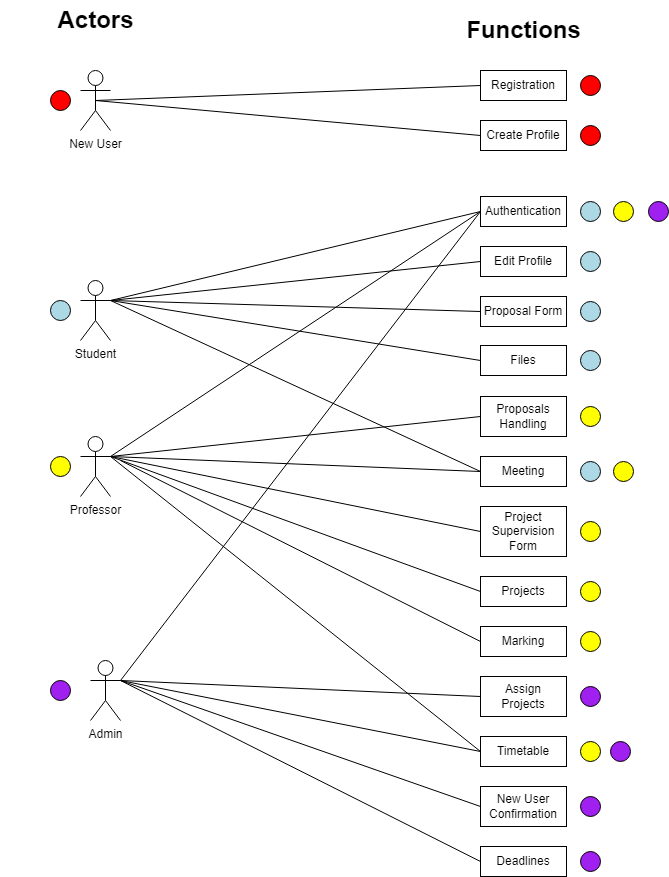

The diagram above was exported from draw.io. Its source (the exported page's mxGraphModel, read from the mxfile embedded in the PNG):
<mxGraphModel dx="1400" dy="775" grid="1" gridSize="10" guides="1" tooltips="1" connect="1" arrows="1" fold="1" page="1" pageScale="1" pageWidth="827" pageHeight="1169" math="0" shadow="0">
  <root>
    <mxCell id="0" />
    <mxCell id="1" parent="0" />
    <mxCell id="SRhSSbPMk7XTiFdtOyAv-26" style="rounded=0;orthogonalLoop=1;jettySize=auto;html=1;exitX=0.5;exitY=0.5;exitDx=0;exitDy=0;exitPerimeter=0;entryX=0;entryY=0.5;entryDx=0;entryDy=0;endArrow=none;endFill=0;" edge="1" parent="1" source="SRhSSbPMk7XTiFdtOyAv-1" target="SRhSSbPMk7XTiFdtOyAv-8">
      <mxGeometry relative="1" as="geometry" />
    </mxCell>
    <mxCell id="SRhSSbPMk7XTiFdtOyAv-27" style="edgeStyle=none;rounded=0;orthogonalLoop=1;jettySize=auto;html=1;exitX=0.5;exitY=0.5;exitDx=0;exitDy=0;exitPerimeter=0;entryX=0;entryY=0.5;entryDx=0;entryDy=0;endArrow=none;endFill=0;" edge="1" parent="1" source="SRhSSbPMk7XTiFdtOyAv-1" target="SRhSSbPMk7XTiFdtOyAv-10">
      <mxGeometry relative="1" as="geometry" />
    </mxCell>
    <mxCell id="SRhSSbPMk7XTiFdtOyAv-1" value="New User" style="shape=umlActor;verticalLabelPosition=bottom;verticalAlign=top;html=1;outlineConnect=0;" vertex="1" parent="1">
      <mxGeometry x="80" y="70" width="30" height="60" as="geometry" />
    </mxCell>
    <mxCell id="SRhSSbPMk7XTiFdtOyAv-28" style="edgeStyle=none;rounded=0;orthogonalLoop=1;jettySize=auto;html=1;exitX=1;exitY=0.3333333333333333;exitDx=0;exitDy=0;exitPerimeter=0;entryX=0;entryY=0.5;entryDx=0;entryDy=0;endArrow=none;endFill=0;" edge="1" parent="1" source="SRhSSbPMk7XTiFdtOyAv-2" target="SRhSSbPMk7XTiFdtOyAv-9">
      <mxGeometry relative="1" as="geometry" />
    </mxCell>
    <mxCell id="SRhSSbPMk7XTiFdtOyAv-40" style="edgeStyle=none;rounded=0;orthogonalLoop=1;jettySize=auto;html=1;exitX=1;exitY=0.3333333333333333;exitDx=0;exitDy=0;exitPerimeter=0;entryX=0;entryY=0.5;entryDx=0;entryDy=0;endArrow=none;endFill=0;" edge="1" parent="1" source="SRhSSbPMk7XTiFdtOyAv-2" target="SRhSSbPMk7XTiFdtOyAv-24">
      <mxGeometry relative="1" as="geometry" />
    </mxCell>
    <mxCell id="SRhSSbPMk7XTiFdtOyAv-41" style="edgeStyle=none;rounded=0;orthogonalLoop=1;jettySize=auto;html=1;exitX=1;exitY=0.3333333333333333;exitDx=0;exitDy=0;exitPerimeter=0;entryX=0;entryY=0.5;entryDx=0;entryDy=0;endArrow=none;endFill=0;" edge="1" parent="1" source="SRhSSbPMk7XTiFdtOyAv-2" target="SRhSSbPMk7XTiFdtOyAv-14">
      <mxGeometry relative="1" as="geometry" />
    </mxCell>
    <mxCell id="SRhSSbPMk7XTiFdtOyAv-42" style="edgeStyle=none;rounded=0;orthogonalLoop=1;jettySize=auto;html=1;exitX=1;exitY=0.3333333333333333;exitDx=0;exitDy=0;exitPerimeter=0;entryX=0;entryY=0.5;entryDx=0;entryDy=0;endArrow=none;endFill=0;" edge="1" parent="1" source="SRhSSbPMk7XTiFdtOyAv-2" target="SRhSSbPMk7XTiFdtOyAv-16">
      <mxGeometry relative="1" as="geometry" />
    </mxCell>
    <mxCell id="SRhSSbPMk7XTiFdtOyAv-2" value="Student" style="shape=umlActor;verticalLabelPosition=bottom;verticalAlign=top;html=1;outlineConnect=0;" vertex="1" parent="1">
      <mxGeometry x="80" y="280" width="30" height="60" as="geometry" />
    </mxCell>
    <mxCell id="SRhSSbPMk7XTiFdtOyAv-29" style="edgeStyle=none;rounded=0;orthogonalLoop=1;jettySize=auto;html=1;exitX=1;exitY=0.3333333333333333;exitDx=0;exitDy=0;exitPerimeter=0;entryX=0;entryY=0.5;entryDx=0;entryDy=0;endArrow=none;endFill=0;" edge="1" parent="1" source="SRhSSbPMk7XTiFdtOyAv-3" target="SRhSSbPMk7XTiFdtOyAv-9">
      <mxGeometry relative="1" as="geometry" />
    </mxCell>
    <mxCell id="SRhSSbPMk7XTiFdtOyAv-34" style="edgeStyle=none;rounded=0;orthogonalLoop=1;jettySize=auto;html=1;exitX=1;exitY=0.3333333333333333;exitDx=0;exitDy=0;exitPerimeter=0;entryX=0;entryY=0.5;entryDx=0;entryDy=0;endArrow=none;endFill=0;" edge="1" parent="1" source="SRhSSbPMk7XTiFdtOyAv-3" target="SRhSSbPMk7XTiFdtOyAv-21">
      <mxGeometry relative="1" as="geometry" />
    </mxCell>
    <mxCell id="SRhSSbPMk7XTiFdtOyAv-43" style="edgeStyle=none;rounded=0;orthogonalLoop=1;jettySize=auto;html=1;exitX=1;exitY=0.3333333333333333;exitDx=0;exitDy=0;exitPerimeter=0;entryX=0;entryY=0.5;entryDx=0;entryDy=0;endArrow=none;endFill=0;" edge="1" parent="1" source="SRhSSbPMk7XTiFdtOyAv-3" target="SRhSSbPMk7XTiFdtOyAv-18">
      <mxGeometry relative="1" as="geometry" />
    </mxCell>
    <mxCell id="SRhSSbPMk7XTiFdtOyAv-44" style="edgeStyle=none;rounded=0;orthogonalLoop=1;jettySize=auto;html=1;exitX=1;exitY=0.3333333333333333;exitDx=0;exitDy=0;exitPerimeter=0;entryX=0;entryY=0.5;entryDx=0;entryDy=0;endArrow=none;endFill=0;" edge="1" parent="1" source="SRhSSbPMk7XTiFdtOyAv-3" target="SRhSSbPMk7XTiFdtOyAv-13">
      <mxGeometry relative="1" as="geometry" />
    </mxCell>
    <mxCell id="SRhSSbPMk7XTiFdtOyAv-3" value="Professor" style="shape=umlActor;verticalLabelPosition=bottom;verticalAlign=top;html=1;outlineConnect=0;" vertex="1" parent="1">
      <mxGeometry x="80" y="436" width="30" height="60" as="geometry" />
    </mxCell>
    <mxCell id="SRhSSbPMk7XTiFdtOyAv-30" style="edgeStyle=none;rounded=0;orthogonalLoop=1;jettySize=auto;html=1;exitX=1;exitY=0.3333333333333333;exitDx=0;exitDy=0;exitPerimeter=0;entryX=0;entryY=0.5;entryDx=0;entryDy=0;endArrow=none;endFill=0;" edge="1" parent="1" source="SRhSSbPMk7XTiFdtOyAv-4" target="SRhSSbPMk7XTiFdtOyAv-9">
      <mxGeometry relative="1" as="geometry" />
    </mxCell>
    <mxCell id="SRhSSbPMk7XTiFdtOyAv-35" style="edgeStyle=none;rounded=0;orthogonalLoop=1;jettySize=auto;html=1;exitX=1;exitY=0.3333333333333333;exitDx=0;exitDy=0;exitPerimeter=0;entryX=0;entryY=0.5;entryDx=0;entryDy=0;endArrow=none;endFill=0;" edge="1" parent="1" source="SRhSSbPMk7XTiFdtOyAv-4" target="SRhSSbPMk7XTiFdtOyAv-21">
      <mxGeometry relative="1" as="geometry" />
    </mxCell>
    <mxCell id="SRhSSbPMk7XTiFdtOyAv-37" style="edgeStyle=none;rounded=0;orthogonalLoop=1;jettySize=auto;html=1;exitX=1;exitY=0.3333333333333333;exitDx=0;exitDy=0;exitPerimeter=0;entryX=0;entryY=0.5;entryDx=0;entryDy=0;endArrow=none;endFill=0;" edge="1" parent="1" source="SRhSSbPMk7XTiFdtOyAv-4" target="SRhSSbPMk7XTiFdtOyAv-17">
      <mxGeometry relative="1" as="geometry" />
    </mxCell>
    <mxCell id="SRhSSbPMk7XTiFdtOyAv-38" style="edgeStyle=none;rounded=0;orthogonalLoop=1;jettySize=auto;html=1;exitX=1;exitY=0.3333333333333333;exitDx=0;exitDy=0;exitPerimeter=0;entryX=0;entryY=0.5;entryDx=0;entryDy=0;endArrow=none;endFill=0;" edge="1" parent="1" source="SRhSSbPMk7XTiFdtOyAv-4" target="SRhSSbPMk7XTiFdtOyAv-15">
      <mxGeometry relative="1" as="geometry" />
    </mxCell>
    <mxCell id="SRhSSbPMk7XTiFdtOyAv-45" style="edgeStyle=none;rounded=0;orthogonalLoop=1;jettySize=auto;html=1;exitX=1;exitY=0.3333333333333333;exitDx=0;exitDy=0;exitPerimeter=0;entryX=0;entryY=0.5;entryDx=0;entryDy=0;endArrow=none;endFill=0;" edge="1" parent="1" source="SRhSSbPMk7XTiFdtOyAv-4" target="SRhSSbPMk7XTiFdtOyAv-19">
      <mxGeometry relative="1" as="geometry" />
    </mxCell>
    <mxCell id="SRhSSbPMk7XTiFdtOyAv-4" value="Admin" style="shape=umlActor;verticalLabelPosition=bottom;verticalAlign=top;html=1;outlineConnect=0;" vertex="1" parent="1">
      <mxGeometry x="90" y="660" width="30" height="60" as="geometry" />
    </mxCell>
    <mxCell id="SRhSSbPMk7XTiFdtOyAv-6" value="Functions" style="text;strokeColor=none;fillColor=none;html=1;fontSize=24;fontStyle=1;verticalAlign=middle;align=center;" vertex="1" parent="1">
      <mxGeometry x="413" y="10" width="220" height="40" as="geometry" />
    </mxCell>
    <mxCell id="SRhSSbPMk7XTiFdtOyAv-8" value="Registration" style="whiteSpace=wrap;html=1;align=center;" vertex="1" parent="1">
      <mxGeometry x="480" y="70" width="86" height="30" as="geometry" />
    </mxCell>
    <mxCell id="SRhSSbPMk7XTiFdtOyAv-9" value="Authentication" style="whiteSpace=wrap;html=1;align=center;" vertex="1" parent="1">
      <mxGeometry x="480" y="196" width="86" height="30" as="geometry" />
    </mxCell>
    <mxCell id="SRhSSbPMk7XTiFdtOyAv-10" value="Create Profile" style="whiteSpace=wrap;html=1;align=center;" vertex="1" parent="1">
      <mxGeometry x="480" y="120" width="86" height="30" as="geometry" />
    </mxCell>
    <mxCell id="SRhSSbPMk7XTiFdtOyAv-46" style="edgeStyle=none;rounded=0;orthogonalLoop=1;jettySize=auto;html=1;exitX=0;exitY=0.5;exitDx=0;exitDy=0;entryX=1;entryY=0.3333333333333333;entryDx=0;entryDy=0;entryPerimeter=0;endArrow=none;endFill=0;" edge="1" parent="1" source="SRhSSbPMk7XTiFdtOyAv-11" target="SRhSSbPMk7XTiFdtOyAv-3">
      <mxGeometry relative="1" as="geometry" />
    </mxCell>
    <mxCell id="SRhSSbPMk7XTiFdtOyAv-11" value="Projects" style="whiteSpace=wrap;html=1;align=center;" vertex="1" parent="1">
      <mxGeometry x="480" y="576" width="86" height="30" as="geometry" />
    </mxCell>
    <mxCell id="SRhSSbPMk7XTiFdtOyAv-47" style="edgeStyle=none;rounded=0;orthogonalLoop=1;jettySize=auto;html=1;exitX=0;exitY=0.5;exitDx=0;exitDy=0;endArrow=none;endFill=0;" edge="1" parent="1" source="SRhSSbPMk7XTiFdtOyAv-12">
      <mxGeometry relative="1" as="geometry">
        <mxPoint x="120" y="460" as="targetPoint" />
      </mxGeometry>
    </mxCell>
    <mxCell id="SRhSSbPMk7XTiFdtOyAv-12" value="Marking" style="whiteSpace=wrap;html=1;align=center;" vertex="1" parent="1">
      <mxGeometry x="480" y="626" width="86" height="30" as="geometry" />
    </mxCell>
    <mxCell id="SRhSSbPMk7XTiFdtOyAv-13" value="&lt;div&gt;Project Supervision Form&lt;/div&gt;" style="whiteSpace=wrap;html=1;align=center;" vertex="1" parent="1">
      <mxGeometry x="480" y="506" width="86" height="50" as="geometry" />
    </mxCell>
    <mxCell id="SRhSSbPMk7XTiFdtOyAv-14" value="Proposal Form" style="whiteSpace=wrap;html=1;align=center;" vertex="1" parent="1">
      <mxGeometry x="480" y="296" width="86" height="30" as="geometry" />
    </mxCell>
    <mxCell id="SRhSSbPMk7XTiFdtOyAv-15" value="Deadlines" style="whiteSpace=wrap;html=1;align=center;" vertex="1" parent="1">
      <mxGeometry x="480" y="846" width="86" height="30" as="geometry" />
    </mxCell>
    <mxCell id="SRhSSbPMk7XTiFdtOyAv-16" value="Files" style="whiteSpace=wrap;html=1;align=center;" vertex="1" parent="1">
      <mxGeometry x="480" y="345" width="86" height="30" as="geometry" />
    </mxCell>
    <mxCell id="SRhSSbPMk7XTiFdtOyAv-17" value="New User Confirmation" style="whiteSpace=wrap;html=1;align=center;" vertex="1" parent="1">
      <mxGeometry x="480" y="786" width="86" height="40" as="geometry" />
    </mxCell>
    <mxCell id="SRhSSbPMk7XTiFdtOyAv-18" value="Proposals Handling" style="whiteSpace=wrap;html=1;align=center;" vertex="1" parent="1">
      <mxGeometry x="480" y="396" width="86" height="40" as="geometry" />
    </mxCell>
    <mxCell id="SRhSSbPMk7XTiFdtOyAv-19" value="Assign&lt;br&gt;Projects" style="whiteSpace=wrap;html=1;align=center;" vertex="1" parent="1">
      <mxGeometry x="480" y="676" width="86" height="40" as="geometry" />
    </mxCell>
    <mxCell id="SRhSSbPMk7XTiFdtOyAv-48" style="edgeStyle=none;rounded=0;orthogonalLoop=1;jettySize=auto;html=1;exitX=0;exitY=0.5;exitDx=0;exitDy=0;entryX=1;entryY=0.3333333333333333;entryDx=0;entryDy=0;entryPerimeter=0;endArrow=none;endFill=0;" edge="1" parent="1" source="SRhSSbPMk7XTiFdtOyAv-20" target="SRhSSbPMk7XTiFdtOyAv-3">
      <mxGeometry relative="1" as="geometry" />
    </mxCell>
    <mxCell id="SRhSSbPMk7XTiFdtOyAv-49" style="edgeStyle=none;rounded=0;orthogonalLoop=1;jettySize=auto;html=1;exitX=0;exitY=0.5;exitDx=0;exitDy=0;endArrow=none;endFill=0;" edge="1" parent="1" source="SRhSSbPMk7XTiFdtOyAv-20">
      <mxGeometry relative="1" as="geometry">
        <mxPoint x="110" y="300" as="targetPoint" />
      </mxGeometry>
    </mxCell>
    <mxCell id="SRhSSbPMk7XTiFdtOyAv-20" value="Meeting" style="whiteSpace=wrap;html=1;align=center;" vertex="1" parent="1">
      <mxGeometry x="480" y="456" width="86" height="30" as="geometry" />
    </mxCell>
    <mxCell id="SRhSSbPMk7XTiFdtOyAv-21" value="Timetable" style="whiteSpace=wrap;html=1;align=center;" vertex="1" parent="1">
      <mxGeometry x="480" y="736" width="86" height="30" as="geometry" />
    </mxCell>
    <mxCell id="SRhSSbPMk7XTiFdtOyAv-23" value="Actors" style="text;strokeColor=none;fillColor=none;html=1;fontSize=24;fontStyle=1;verticalAlign=middle;align=center;" vertex="1" parent="1">
      <mxGeometry width="190" height="40" as="geometry" />
    </mxCell>
    <mxCell id="SRhSSbPMk7XTiFdtOyAv-24" value="Edit Profile" style="whiteSpace=wrap;html=1;align=center;" vertex="1" parent="1">
      <mxGeometry x="480" y="246" width="86" height="30" as="geometry" />
    </mxCell>
    <mxCell id="SRhSSbPMk7XTiFdtOyAv-50" value="" style="ellipse;whiteSpace=wrap;html=1;aspect=fixed;fillColor=#FF0000;" vertex="1" parent="1">
      <mxGeometry x="50" y="90" width="20" height="20" as="geometry" />
    </mxCell>
    <mxCell id="SRhSSbPMk7XTiFdtOyAv-51" value="" style="ellipse;whiteSpace=wrap;html=1;aspect=fixed;fillColor=#ADD8E6;" vertex="1" parent="1">
      <mxGeometry x="50" y="300" width="20" height="20" as="geometry" />
    </mxCell>
    <mxCell id="SRhSSbPMk7XTiFdtOyAv-52" value="" style="ellipse;whiteSpace=wrap;html=1;aspect=fixed;fillColor=#FFFF00;" vertex="1" parent="1">
      <mxGeometry x="50" y="456" width="20" height="20" as="geometry" />
    </mxCell>
    <mxCell id="SRhSSbPMk7XTiFdtOyAv-54" value="" style="ellipse;whiteSpace=wrap;html=1;aspect=fixed;fillColor=#A020F0;" vertex="1" parent="1">
      <mxGeometry x="50" y="680" width="20" height="20" as="geometry" />
    </mxCell>
    <mxCell id="SRhSSbPMk7XTiFdtOyAv-55" value="" style="ellipse;whiteSpace=wrap;html=1;aspect=fixed;fillColor=#FF0000;" vertex="1" parent="1">
      <mxGeometry x="580" y="75" width="20" height="20" as="geometry" />
    </mxCell>
    <mxCell id="SRhSSbPMk7XTiFdtOyAv-56" value="" style="ellipse;whiteSpace=wrap;html=1;aspect=fixed;fillColor=#FF0000;" vertex="1" parent="1">
      <mxGeometry x="580" y="125" width="20" height="20" as="geometry" />
    </mxCell>
    <mxCell id="SRhSSbPMk7XTiFdtOyAv-57" value="" style="ellipse;whiteSpace=wrap;html=1;aspect=fixed;fillColor=#ADD8E6;" vertex="1" parent="1">
      <mxGeometry x="580" y="251" width="20" height="20" as="geometry" />
    </mxCell>
    <mxCell id="SRhSSbPMk7XTiFdtOyAv-58" value="" style="ellipse;whiteSpace=wrap;html=1;aspect=fixed;fillColor=#FFFF00;" vertex="1" parent="1">
      <mxGeometry x="580" y="406" width="20" height="20" as="geometry" />
    </mxCell>
    <mxCell id="SRhSSbPMk7XTiFdtOyAv-59" value="" style="ellipse;whiteSpace=wrap;html=1;aspect=fixed;fillColor=#A020F0;" vertex="1" parent="1">
      <mxGeometry x="580" y="686" width="20" height="20" as="geometry" />
    </mxCell>
    <mxCell id="SRhSSbPMk7XTiFdtOyAv-60" value="" style="ellipse;whiteSpace=wrap;html=1;aspect=fixed;fillColor=#ADD8E6;" vertex="1" parent="1">
      <mxGeometry x="580" y="201" width="20" height="20" as="geometry" />
    </mxCell>
    <mxCell id="SRhSSbPMk7XTiFdtOyAv-61" value="" style="ellipse;whiteSpace=wrap;html=1;aspect=fixed;fillColor=#ADD8E6;" vertex="1" parent="1">
      <mxGeometry x="580" y="301" width="20" height="20" as="geometry" />
    </mxCell>
    <mxCell id="SRhSSbPMk7XTiFdtOyAv-62" value="" style="ellipse;whiteSpace=wrap;html=1;aspect=fixed;fillColor=#ADD8E6;" vertex="1" parent="1">
      <mxGeometry x="580" y="350" width="20" height="20" as="geometry" />
    </mxCell>
    <mxCell id="SRhSSbPMk7XTiFdtOyAv-63" value="" style="ellipse;whiteSpace=wrap;html=1;aspect=fixed;fillColor=#ADD8E6;" vertex="1" parent="1">
      <mxGeometry x="580" y="461" width="20" height="20" as="geometry" />
    </mxCell>
    <mxCell id="SRhSSbPMk7XTiFdtOyAv-65" value="" style="ellipse;whiteSpace=wrap;html=1;aspect=fixed;fillColor=#FFFF00;" vertex="1" parent="1">
      <mxGeometry x="613" y="201" width="20" height="20" as="geometry" />
    </mxCell>
    <mxCell id="SRhSSbPMk7XTiFdtOyAv-66" value="" style="ellipse;whiteSpace=wrap;html=1;aspect=fixed;fillColor=#FFFF00;" vertex="1" parent="1">
      <mxGeometry x="613" y="461" width="20" height="20" as="geometry" />
    </mxCell>
    <mxCell id="SRhSSbPMk7XTiFdtOyAv-67" value="" style="ellipse;whiteSpace=wrap;html=1;aspect=fixed;fillColor=#FFFF00;" vertex="1" parent="1">
      <mxGeometry x="580" y="521" width="20" height="20" as="geometry" />
    </mxCell>
    <mxCell id="SRhSSbPMk7XTiFdtOyAv-68" value="" style="ellipse;whiteSpace=wrap;html=1;aspect=fixed;fillColor=#FFFF00;" vertex="1" parent="1">
      <mxGeometry x="580" y="581" width="20" height="20" as="geometry" />
    </mxCell>
    <mxCell id="SRhSSbPMk7XTiFdtOyAv-69" value="" style="ellipse;whiteSpace=wrap;html=1;aspect=fixed;fillColor=#FFFF00;" vertex="1" parent="1">
      <mxGeometry x="580" y="631" width="20" height="20" as="geometry" />
    </mxCell>
    <mxCell id="SRhSSbPMk7XTiFdtOyAv-70" value="" style="ellipse;whiteSpace=wrap;html=1;aspect=fixed;fillColor=#FFFF00;" vertex="1" parent="1">
      <mxGeometry x="580" y="741" width="20" height="20" as="geometry" />
    </mxCell>
    <mxCell id="SRhSSbPMk7XTiFdtOyAv-71" value="" style="ellipse;whiteSpace=wrap;html=1;aspect=fixed;fillColor=#A020F0;" vertex="1" parent="1">
      <mxGeometry x="580" y="851" width="20" height="20" as="geometry" />
    </mxCell>
    <mxCell id="SRhSSbPMk7XTiFdtOyAv-72" value="" style="ellipse;whiteSpace=wrap;html=1;aspect=fixed;fillColor=#A020F0;" vertex="1" parent="1">
      <mxGeometry x="580" y="796" width="20" height="20" as="geometry" />
    </mxCell>
    <mxCell id="SRhSSbPMk7XTiFdtOyAv-73" value="" style="ellipse;whiteSpace=wrap;html=1;aspect=fixed;fillColor=#A020F0;" vertex="1" parent="1">
      <mxGeometry x="610" y="741" width="20" height="20" as="geometry" />
    </mxCell>
    <mxCell id="SRhSSbPMk7XTiFdtOyAv-74" value="" style="ellipse;whiteSpace=wrap;html=1;aspect=fixed;fillColor=#A020F0;" vertex="1" parent="1">
      <mxGeometry x="648" y="201" width="20" height="20" as="geometry" />
    </mxCell>
  </root>
</mxGraphModel>